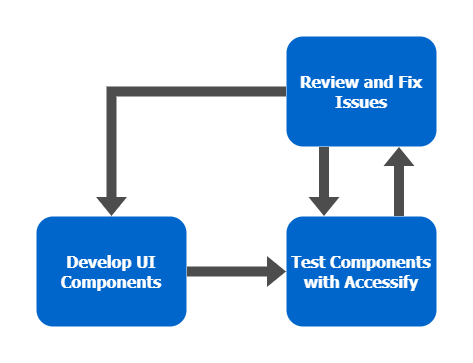

The diagram above was exported from draw.io. Its source (the exported page's mxGraphModel, read from the mxfile embedded in the PNG):
<mxGraphModel dx="2284" dy="800" grid="1" gridSize="10" guides="1" tooltips="1" connect="1" arrows="1" fold="1" page="1" pageScale="1" pageWidth="850" pageHeight="1100" math="0" shadow="0">
  <root>
    <mxCell id="0" />
    <mxCell id="1" parent="0" />
    <mxCell id="S9BwjGi_o29UJFJqCZAx-11" style="edgeStyle=orthogonalEdgeStyle;rounded=0;orthogonalLoop=1;jettySize=auto;html=1;entryX=0;entryY=0.5;entryDx=0;entryDy=0;shape=flexArrow;strokeColor=none;fillColor=#4D4D4D;" edge="1" parent="1" source="S9BwjGi_o29UJFJqCZAx-1" target="S9BwjGi_o29UJFJqCZAx-8">
      <mxGeometry relative="1" as="geometry" />
    </mxCell>
    <mxCell id="S9BwjGi_o29UJFJqCZAx-1" value="&lt;b&gt;&lt;font face=&quot;Tahoma&quot; style=&quot;font-size: 16px;&quot; color=&quot;#ffffff&quot;&gt;Develop UI Components&lt;/font&gt;&lt;/b&gt;" style="rounded=1;whiteSpace=wrap;html=1;fillColor=#0066CC;strokeColor=none;" vertex="1" parent="1">
      <mxGeometry x="-20" y="440" width="150" height="110" as="geometry" />
    </mxCell>
    <mxCell id="S9BwjGi_o29UJFJqCZAx-13" style="edgeStyle=orthogonalEdgeStyle;rounded=0;orthogonalLoop=1;jettySize=auto;html=1;exitX=0.75;exitY=0;exitDx=0;exitDy=0;entryX=0.75;entryY=1;entryDx=0;entryDy=0;shape=flexArrow;fillColor=#4D4D4D;strokeColor=none;" edge="1" parent="1" source="S9BwjGi_o29UJFJqCZAx-8" target="S9BwjGi_o29UJFJqCZAx-9">
      <mxGeometry relative="1" as="geometry" />
    </mxCell>
    <mxCell id="S9BwjGi_o29UJFJqCZAx-8" value="&lt;b&gt;&lt;font face=&quot;Tahoma&quot; style=&quot;font-size: 16px;&quot; color=&quot;#ffffff&quot;&gt;Test Components with Accessify&lt;/font&gt;&lt;/b&gt;" style="rounded=1;whiteSpace=wrap;html=1;fillColor=#0066CC;strokeColor=none;" vertex="1" parent="1">
      <mxGeometry x="230" y="440" width="150" height="110" as="geometry" />
    </mxCell>
    <mxCell id="S9BwjGi_o29UJFJqCZAx-14" style="edgeStyle=orthogonalEdgeStyle;rounded=0;orthogonalLoop=1;jettySize=auto;html=1;exitX=0.25;exitY=1;exitDx=0;exitDy=0;entryX=0.25;entryY=0;entryDx=0;entryDy=0;shape=flexArrow;fillColor=#4D4D4D;strokeColor=none;" edge="1" parent="1" source="S9BwjGi_o29UJFJqCZAx-9" target="S9BwjGi_o29UJFJqCZAx-8">
      <mxGeometry relative="1" as="geometry" />
    </mxCell>
    <mxCell id="S9BwjGi_o29UJFJqCZAx-17" style="edgeStyle=orthogonalEdgeStyle;rounded=0;orthogonalLoop=1;jettySize=auto;html=1;entryX=0.5;entryY=0;entryDx=0;entryDy=0;shape=flexArrow;fillColor=#4D4D4D;strokeColor=none;" edge="1" parent="1" source="S9BwjGi_o29UJFJqCZAx-9" target="S9BwjGi_o29UJFJqCZAx-1">
      <mxGeometry relative="1" as="geometry" />
    </mxCell>
    <mxCell id="S9BwjGi_o29UJFJqCZAx-9" value="&lt;b&gt;&lt;font face=&quot;Tahoma&quot; style=&quot;font-size: 16px;&quot; color=&quot;#ffffff&quot;&gt;Review and Fix Issues&lt;/font&gt;&lt;/b&gt;" style="rounded=1;whiteSpace=wrap;html=1;fillColor=#0066CC;strokeColor=none;" vertex="1" parent="1">
      <mxGeometry x="230" y="260" width="150" height="110" as="geometry" />
    </mxCell>
  </root>
</mxGraphModel>